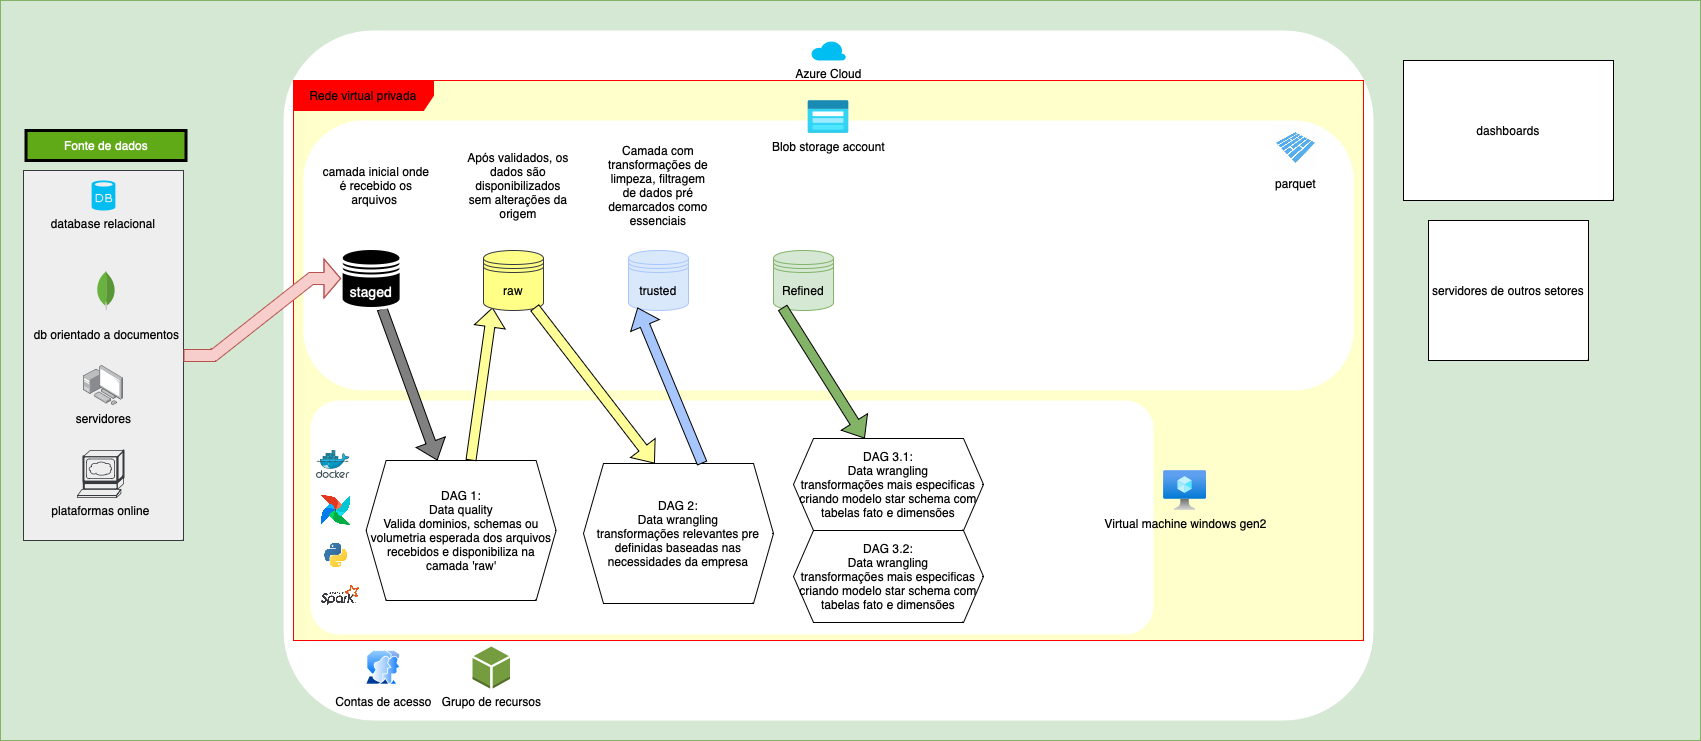

The diagram above was exported from draw.io. Its source (the exported page's mxGraphModel, read from the mxfile embedded in the PNG):
<mxGraphModel dx="2901" dy="802" grid="1" gridSize="10" guides="1" tooltips="1" connect="1" arrows="1" fold="1" page="1" pageScale="1" pageWidth="827" pageHeight="1169" math="0" shadow="0">
  <root>
    <mxCell id="0" />
    <mxCell id="1" parent="0" />
    <mxCell id="DX-mjwQsEXHTmPe9bf6y-3" value="" style="rounded=0;whiteSpace=wrap;html=1;fillColor=#d5e8d4;strokeColor=#82b366;" vertex="1" parent="1">
      <mxGeometry x="-413" y="20" width="1700" height="740" as="geometry" />
    </mxCell>
    <mxCell id="DX-mjwQsEXHTmPe9bf6y-5" value="" style="rounded=0;whiteSpace=wrap;html=1;fillColor=#eeeeee;strokeColor=#36393d;" vertex="1" parent="1">
      <mxGeometry x="-390" y="190" width="160" height="370" as="geometry" />
    </mxCell>
    <mxCell id="DX-mjwQsEXHTmPe9bf6y-6" value="" style="rounded=1;fillColor=#FFFFFF;strokeColor=none;strokeWidth=0;arcSize=13;" vertex="1" parent="1">
      <mxGeometry x="-130" y="50" width="1090" height="690" as="geometry" />
    </mxCell>
    <mxCell id="DX-mjwQsEXHTmPe9bf6y-8" value="dashboards" style="rounded=0;whiteSpace=wrap;html=1;" vertex="1" parent="1">
      <mxGeometry x="990" y="80" width="210" height="140" as="geometry" />
    </mxCell>
    <mxCell id="DX-mjwQsEXHTmPe9bf6y-9" value="servidores de outros setores" style="rounded=0;whiteSpace=wrap;html=1;" vertex="1" parent="1">
      <mxGeometry x="1015" y="240" width="160" height="140" as="geometry" />
    </mxCell>
    <mxCell id="DX-mjwQsEXHTmPe9bf6y-13" value="Fonte de dados" style="text;html=1;strokeColor=default;fillColor=#60a917;align=center;verticalAlign=middle;whiteSpace=wrap;rounded=0;fontColor=#ffffff;strokeWidth=3;" vertex="1" parent="1">
      <mxGeometry x="-387.49" y="150" width="160" height="30" as="geometry" />
    </mxCell>
    <mxCell id="DX-mjwQsEXHTmPe9bf6y-15" value="&lt;font color=&quot;#000000&quot;&gt;Azure Cloud&lt;/font&gt;" style="verticalLabelPosition=bottom;html=1;verticalAlign=top;align=center;strokeColor=none;fillColor=#00BEF2;shape=mxgraph.azure.cloud;" vertex="1" parent="1">
      <mxGeometry x="397.5" y="60" width="35" height="20" as="geometry" />
    </mxCell>
    <mxCell id="DX-mjwQsEXHTmPe9bf6y-17" value="&lt;p style=&quot;line-height: 100%;&quot;&gt;db orientado a documentos&lt;/p&gt;" style="dashed=0;outlineConnect=0;html=1;align=center;labelPosition=center;verticalLabelPosition=bottom;verticalAlign=top;shape=mxgraph.weblogos.mongodb;fontColor=#000000;" vertex="1" parent="1">
      <mxGeometry x="-316.84999999999997" y="290" width="18.73" height="40" as="geometry" />
    </mxCell>
    <mxCell id="DX-mjwQsEXHTmPe9bf6y-18" value="Rede virtual privada" style="shape=umlFrame;whiteSpace=wrap;html=1;pointerEvents=0;fillColor=#FF0000;strokeColor=#FF0000;swimlaneFillColor=#FFFFCC;width=140;height=30;shadow=0;gradientColor=none;" vertex="1" parent="1">
      <mxGeometry x="-120" y="100" width="1070" height="560" as="geometry" />
    </mxCell>
    <mxCell id="DX-mjwQsEXHTmPe9bf6y-16" value="database relacional" style="verticalLabelPosition=bottom;verticalAlign=top;align=center;strokeColor=none;fillColor=#00BEF2;shape=mxgraph.azure.database;labelBorderColor=none;labelBackgroundColor=none;fontColor=#000000;" vertex="1" parent="1">
      <mxGeometry x="-321.87" y="200" width="23.75" height="30" as="geometry" />
    </mxCell>
    <mxCell id="DX-mjwQsEXHTmPe9bf6y-22" value="&lt;font color=&quot;#000000&quot;&gt;&lt;span style=&quot;caret-color: rgb(0, 0, 0);&quot;&gt;servidores&lt;/span&gt;&lt;/font&gt;" style="image;points=[];aspect=fixed;html=1;align=center;shadow=0;dashed=0;image=img/lib/allied_telesis/computer_and_terminals/Personal_Computer_with_Server.svg;labelBackgroundColor=none;" vertex="1" parent="1">
      <mxGeometry x="-330" y="385" width="40" height="40" as="geometry" />
    </mxCell>
    <mxCell id="DX-mjwQsEXHTmPe9bf6y-25" value="&lt;font color=&quot;#000000&quot;&gt;plataformas online&lt;/font&gt;" style="shape=mxgraph.cisco.servers.www_server;html=1;pointerEvents=1;dashed=0;fillColor=#eeeeee;strokeColor=#36393d;strokeWidth=2;verticalLabelPosition=bottom;verticalAlign=top;align=center;outlineConnect=0;" vertex="1" parent="1">
      <mxGeometry x="-336" y="470" width="46" height="47" as="geometry" />
    </mxCell>
    <mxCell id="DX-mjwQsEXHTmPe9bf6y-27" value="&lt;font color=&quot;#000000&quot;&gt;Contas de acesso&lt;/font&gt;" style="image;aspect=fixed;perimeter=ellipsePerimeter;html=1;align=center;shadow=0;dashed=0;spacingTop=3;image=img/lib/active_directory/user_accounts.svg;labelBackgroundColor=none;" vertex="1" parent="1">
      <mxGeometry x="-48" y="670" width="35.62" height="34.55" as="geometry" />
    </mxCell>
    <mxCell id="DX-mjwQsEXHTmPe9bf6y-28" value="&lt;font color=&quot;#000000&quot;&gt;Grupo de recursos&lt;/font&gt;" style="outlineConnect=0;dashed=0;verticalLabelPosition=bottom;verticalAlign=top;align=center;html=1;shape=mxgraph.aws3.resources;fillColor=#759C3E;gradientColor=none;" vertex="1" parent="1">
      <mxGeometry x="59" y="666" width="37.5" height="42.03" as="geometry" />
    </mxCell>
    <mxCell id="DX-mjwQsEXHTmPe9bf6y-30" value="" style="rounded=1;whiteSpace=wrap;html=1;arcSize=12;fillColor=#FFFFFF;strokeColor=none;" vertex="1" parent="1">
      <mxGeometry x="-103" y="420" width="843" height="234" as="geometry" />
    </mxCell>
    <mxCell id="DX-mjwQsEXHTmPe9bf6y-29" value="&lt;font color=&quot;#000000&quot;&gt;Virtual machine windows gen2&lt;/font&gt;" style="image;aspect=fixed;html=1;points=[];align=center;fontSize=12;image=img/lib/azure2/compute/Virtual_Machine.svg;labelBackgroundColor=none;" vertex="1" parent="1">
      <mxGeometry x="750" y="490" width="43.12" height="40" as="geometry" />
    </mxCell>
    <mxCell id="DX-mjwQsEXHTmPe9bf6y-31" value="" style="rounded=1;whiteSpace=wrap;html=1;arcSize=22;fillColor=#FFFFFF;strokeColor=none;fontColor=#333333;" vertex="1" parent="1">
      <mxGeometry x="-110" y="140" width="1050" height="270" as="geometry" />
    </mxCell>
    <mxCell id="DX-mjwQsEXHTmPe9bf6y-32" value="&lt;font color=&quot;#000000&quot;&gt;Blob storage account&lt;/font&gt;" style="image;aspect=fixed;html=1;points=[];align=center;fontSize=12;image=img/lib/azure2/storage/Storage_Accounts_Classic.svg;labelBackgroundColor=none;" vertex="1" parent="1">
      <mxGeometry x="394.3" y="119.99999999999999" width="41.39" height="33.11" as="geometry" />
    </mxCell>
    <mxCell id="DX-mjwQsEXHTmPe9bf6y-53" style="rounded=0;orthogonalLoop=1;jettySize=auto;html=1;entryX=0.375;entryY=0;entryDx=0;entryDy=0;endArrow=async;endFill=0;shape=flexArrow;fillColor=#808080;" edge="1" parent="1" source="DX-mjwQsEXHTmPe9bf6y-36" target="DX-mjwQsEXHTmPe9bf6y-44">
      <mxGeometry relative="1" as="geometry" />
    </mxCell>
    <mxCell id="DX-mjwQsEXHTmPe9bf6y-36" value="staged" style="shape=datastore;whiteSpace=wrap;html=1;fillColor=#000000;strokeColor=#FFFFFF;fontColor=#FFFFFF;strokeWidth=3;fontSize=14;" vertex="1" parent="1">
      <mxGeometry x="-72.38" y="268" width="60" height="60" as="geometry" />
    </mxCell>
    <mxCell id="DX-mjwQsEXHTmPe9bf6y-37" value="" style="image;sketch=0;aspect=fixed;html=1;points=[];align=center;fontSize=12;image=img/lib/mscae/Docker.svg;" vertex="1" parent="1">
      <mxGeometry x="-97.38" y="470" width="34.15" height="28" as="geometry" />
    </mxCell>
    <mxCell id="DX-mjwQsEXHTmPe9bf6y-40" value="" style="shape=image;verticalLabelPosition=bottom;verticalAlign=top;imageAspect=0;aspect=fixed;image=data:image/png,(base64 omitted: 5580 chars)" vertex="1" parent="1">
      <mxGeometry x="-92.38" y="515" width="30" height="30" as="geometry" />
    </mxCell>
    <mxCell id="DX-mjwQsEXHTmPe9bf6y-41" value="camada inicial onde é recebido os arquivos&amp;nbsp;" style="text;html=1;strokeColor=none;fillColor=none;align=center;verticalAlign=middle;whiteSpace=wrap;rounded=0;fontColor=#000000;" vertex="1" parent="1">
      <mxGeometry x="-92.38" y="190" width="110" height="30" as="geometry" />
    </mxCell>
    <mxCell id="DX-mjwQsEXHTmPe9bf6y-42" value="" style="shape=image;verticalLabelPosition=bottom;verticalAlign=top;imageAspect=0;aspect=fixed;image=data:image/jpeg,(base64 omitted: 4360 chars)" vertex="1" parent="1">
      <mxGeometry x="-102.38" y="550" width="50" height="50" as="geometry" />
    </mxCell>
    <mxCell id="DX-mjwQsEXHTmPe9bf6y-54" style="rounded=0;orthogonalLoop=1;jettySize=auto;html=1;entryX=0.15;entryY=0.95;entryDx=0;entryDy=0;endArrow=async;endFill=0;shape=flexArrow;fillColor=#FFFF99;entryPerimeter=0;" edge="1" parent="1" source="DX-mjwQsEXHTmPe9bf6y-44" target="DX-mjwQsEXHTmPe9bf6y-45">
      <mxGeometry relative="1" as="geometry" />
    </mxCell>
    <mxCell id="DX-mjwQsEXHTmPe9bf6y-44" value="&lt;font color=&quot;#000000&quot;&gt;DAG 1:&lt;br&gt;Data quality&lt;br&gt;Valida dominios, schemas ou volumetria esperada dos arquivos recebidos e disponibiliza na camada 'raw'&lt;br&gt;&lt;/font&gt;" style="shape=hexagon;perimeter=hexagonPerimeter2;whiteSpace=wrap;html=1;fixedSize=1;fillColor=none;strokeColor=#000000;" vertex="1" parent="1">
      <mxGeometry x="-47.38" y="480" width="190" height="140" as="geometry" />
    </mxCell>
    <mxCell id="DX-mjwQsEXHTmPe9bf6y-45" value="raw" style="shape=datastore;whiteSpace=wrap;html=1;fillColor=#ffff88;strokeColor=#36393d;fontColor=#000000;" vertex="1" parent="1">
      <mxGeometry x="70" y="270" width="60" height="60" as="geometry" />
    </mxCell>
    <mxCell id="DX-mjwQsEXHTmPe9bf6y-46" value="Após validados, os dados são disponibilizados sem alterações da origem" style="text;html=1;strokeColor=none;fillColor=none;align=center;verticalAlign=middle;whiteSpace=wrap;rounded=0;fontColor=#000000;" vertex="1" parent="1">
      <mxGeometry x="50" y="190" width="110" height="30" as="geometry" />
    </mxCell>
    <mxCell id="DX-mjwQsEXHTmPe9bf6y-48" value="trusted" style="shape=datastore;whiteSpace=wrap;html=1;fillColor=#dae8fc;strokeColor=#a8c6fe;fontColor=#000000;" vertex="1" parent="1">
      <mxGeometry x="215" y="270" width="60" height="60" as="geometry" />
    </mxCell>
    <mxCell id="DX-mjwQsEXHTmPe9bf6y-49" value="Camada com transformações de limpeza, filtragem de dados pré demarcados como essenciais" style="text;html=1;strokeColor=none;fillColor=none;align=center;verticalAlign=middle;whiteSpace=wrap;rounded=0;fontColor=#000000;" vertex="1" parent="1">
      <mxGeometry x="190" y="190" width="110" height="30" as="geometry" />
    </mxCell>
    <mxCell id="DX-mjwQsEXHTmPe9bf6y-50" value="&lt;font color=&quot;#000000&quot;&gt;DAG 2:&lt;br&gt;Data wrangling&lt;br&gt;transformações relevantes pre definidas baseadas nas necessidades da empresa&lt;br&gt;&lt;/font&gt;" style="shape=hexagon;perimeter=hexagonPerimeter2;whiteSpace=wrap;html=1;fixedSize=1;fillColor=none;strokeColor=#000000;" vertex="1" parent="1">
      <mxGeometry x="170" y="483" width="190" height="140" as="geometry" />
    </mxCell>
    <mxCell id="DX-mjwQsEXHTmPe9bf6y-51" value="" style="shape=image;verticalLabelPosition=bottom;verticalAlign=top;imageAspect=0;aspect=fixed;image=data:image/png,(base64 omitted: 8044 chars)" vertex="1" parent="1">
      <mxGeometry x="-92.38" y="605" width="38.52" height="20" as="geometry" />
    </mxCell>
    <mxCell id="DX-mjwQsEXHTmPe9bf6y-52" style="rounded=0;orthogonalLoop=1;jettySize=auto;html=1;entryX=0;entryY=0.5;entryDx=0;entryDy=0;edgeStyle=entityRelationEdgeStyle;shape=flexArrow;elbow=vertical;shadow=0;fillColor=#f8cecc;strokeColor=#b85450;endWidth=26;endSize=5.21;width=12;exitX=1;exitY=0.5;exitDx=0;exitDy=0;" edge="1" parent="1" source="DX-mjwQsEXHTmPe9bf6y-5" target="DX-mjwQsEXHTmPe9bf6y-36">
      <mxGeometry relative="1" as="geometry">
        <mxPoint x="-160" y="377.5" as="sourcePoint" />
        <mxPoint x="-72.38000000000011" y="242.5" as="targetPoint" />
        <Array as="points">
          <mxPoint x="-180" y="377.5" />
          <mxPoint x="-130" y="302.5" />
          <mxPoint x="-150" y="362.5" />
          <mxPoint x="-130" y="312.5" />
          <mxPoint x="-140" y="312.5" />
          <mxPoint x="-130" y="312.5" />
        </Array>
      </mxGeometry>
    </mxCell>
    <mxCell id="DX-mjwQsEXHTmPe9bf6y-55" style="rounded=0;orthogonalLoop=1;jettySize=auto;html=1;entryX=0.375;entryY=0;entryDx=0;entryDy=0;endArrow=async;endFill=0;shape=flexArrow;fillColor=#FFFF99;exitX=0.85;exitY=0.95;exitDx=0;exitDy=0;exitPerimeter=0;fontColor=#FFFF99;" edge="1" parent="1" source="DX-mjwQsEXHTmPe9bf6y-45" target="DX-mjwQsEXHTmPe9bf6y-50">
      <mxGeometry relative="1" as="geometry">
        <mxPoint x="140" y="330" as="sourcePoint" />
        <mxPoint x="197.62" y="490" as="targetPoint" />
      </mxGeometry>
    </mxCell>
    <mxCell id="DX-mjwQsEXHTmPe9bf6y-56" style="rounded=0;orthogonalLoop=1;jettySize=auto;html=1;entryX=0.15;entryY=0.95;entryDx=0;entryDy=0;endArrow=async;endFill=0;shape=flexArrow;fillColor=#A8C6FE;entryPerimeter=0;exitX=0.625;exitY=0;exitDx=0;exitDy=0;fillStyle=auto;" edge="1" parent="1" source="DX-mjwQsEXHTmPe9bf6y-50" target="DX-mjwQsEXHTmPe9bf6y-48">
      <mxGeometry relative="1" as="geometry">
        <mxPoint x="307.5" y="470" as="sourcePoint" />
        <mxPoint x="329.5" y="317" as="targetPoint" />
      </mxGeometry>
    </mxCell>
    <mxCell id="DX-mjwQsEXHTmPe9bf6y-57" value="parquet" style="shape=image;verticalLabelPosition=bottom;verticalAlign=top;imageAspect=0;aspect=fixed;image=data:image/jpeg,(base64 omitted: 6856 chars);fontColor=#000000;" vertex="1" parent="1">
      <mxGeometry x="860" y="145" width="45" height="45" as="geometry" />
    </mxCell>
    <mxCell id="DX-mjwQsEXHTmPe9bf6y-58" value="Refined" style="shape=datastore;whiteSpace=wrap;html=1;fillColor=#d5e8d4;strokeColor=#82b366;fontColor=#000000;" vertex="1" parent="1">
      <mxGeometry x="360" y="270" width="60" height="60" as="geometry" />
    </mxCell>
    <mxCell id="DX-mjwQsEXHTmPe9bf6y-59" value="&lt;font color=&quot;#000000&quot;&gt;DAG 3.1:&lt;br&gt;Data wrangling&lt;br&gt;transformações mais especificas criando modelo star schema com tabelas fato e dimensões&lt;br&gt;&lt;/font&gt;" style="shape=hexagon;perimeter=hexagonPerimeter2;whiteSpace=wrap;html=1;fixedSize=1;fillColor=none;strokeColor=#000000;" vertex="1" parent="1">
      <mxGeometry x="380" y="458" width="190" height="92" as="geometry" />
    </mxCell>
    <mxCell id="DX-mjwQsEXHTmPe9bf6y-60" value="&lt;font color=&quot;#000000&quot;&gt;DAG 3.2:&lt;br&gt;Data wrangling&lt;br&gt;transformações mais especificas criando modelo star schema com tabelas fato e dimensões&lt;br&gt;&lt;/font&gt;" style="shape=hexagon;perimeter=hexagonPerimeter2;whiteSpace=wrap;html=1;fixedSize=1;fillColor=none;strokeColor=#000000;" vertex="1" parent="1">
      <mxGeometry x="380" y="550" width="190" height="92" as="geometry" />
    </mxCell>
    <mxCell id="DX-mjwQsEXHTmPe9bf6y-61" style="rounded=0;orthogonalLoop=1;jettySize=auto;html=1;entryX=0.375;entryY=0;entryDx=0;entryDy=0;endArrow=async;endFill=0;shape=flexArrow;fillColor=#82B366;exitX=0.15;exitY=0.95;exitDx=0;exitDy=0;exitPerimeter=0;fontColor=#FFFF99;" edge="1" parent="1" source="DX-mjwQsEXHTmPe9bf6y-58" target="DX-mjwQsEXHTmPe9bf6y-59">
      <mxGeometry relative="1" as="geometry">
        <mxPoint x="377" y="330" as="sourcePoint" />
        <mxPoint x="497" y="486" as="targetPoint" />
      </mxGeometry>
    </mxCell>
  </root>
</mxGraphModel>